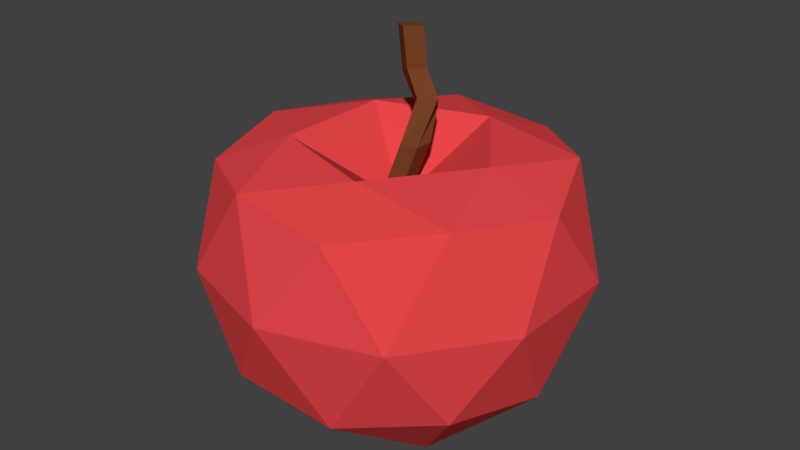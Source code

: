 # Source: Apple.blend  (saved by Blender 2.78.0; exported with 4.5.12 LTS)
import bpy
from mathutils import Matrix  # noqa: F401  (used for matrix-valued properties, if any)

bpy.ops.wm.read_factory_settings(use_empty=True)
scene = bpy.context.scene
scene.name = 'Scene'

# ---- collections
col_collection_1 = bpy.data.collections.new('Collection 1'); scene.collection.children.link(col_collection_1)

# ---- materials (node trees are filled in below, after node groups)
mat_stem = bpy.data.materials.new('stem')
mat_stem.alpha_threshold = 0.0
mat_stem.diffuse_color = (0.1779, 0.05448, 0.0185, 1.0)
mat_stem.roughness = 0.5
mat_apple = bpy.data.materials.new('Apple')
mat_apple.alpha_threshold = 0.0
mat_apple.diffuse_color = (0.7991, 0.06301, 0.06848, 1.0)
mat_apple.roughness = 0.5

# ---- material node trees
mat_stem.use_nodes = True; mat_stem.node_tree.nodes.clear()
_N = mat_stem.node_tree.nodes; _L = mat_stem.node_tree.links
n0 = _N.new('ShaderNodeOutputMaterial'); n0.name = 'Material Output'; n0.location = (300, 300)
n1 = _N.new('ShaderNodeBsdfDiffuse'); n1.name = 'Diffuse BSDF'; n1.location = (10, 300)
n1.inputs[0].default_value = (0.1789, 0.05386, 0.01812, 1.0)
_L.new(n1.outputs[0], n0.inputs[0])
n0.is_active_output = True
mat_apple.use_nodes = True; mat_apple.node_tree.nodes.clear()
_N = mat_apple.node_tree.nodes; _L = mat_apple.node_tree.links
n0 = _N.new('ShaderNodeOutputMaterial'); n0.name = 'Material Output'; n0.location = (300, 300)
n1 = _N.new('ShaderNodeBsdfDiffuse'); n1.name = 'Diffuse BSDF'; n1.location = (10, 300)
n1.inputs[0].default_value = (0.8, 0.06274, 0.06808, 1.0)
_L.new(n1.outputs[0], n0.inputs[0])
n0.is_active_output = True

# ---- world
world_world = bpy.data.worlds.new('World'); scene.world = world_world
world_world.color = (0.05088, 0.05088, 0.05088)
world_world.use_sun_shadow = False
world_world.sun_shadow_jitter_overblur = 0.0
world_world.cycles.sampling_method = 'MANUAL'

# ---- meshes
me_cube_001 = bpy.data.meshes.new('Cube.001')
me_cube_001.from_pydata([(-0.9386, -1.691, 0.8606), (-0.9386, -1.691, 2.861), (-0.9386, 0.309, 0.8606), (-0.9386, 0.309, 2.861), (1.061, -1.691, 0.8606), (1.061, -1.691, 2.861), (1.061, 0.309, 0.8606), (1.061, 0.309, 2.861), (0.3854, -0.9748, 7.208), (0.3854, 1.025, 7.208), (2.385, 1.025, 7.208), (2.385, -0.9748, 7.208), (0.4906, 1.28, 11.05), (-0.4087, 2.398, 9.659), (1.15, 3.651, 9.659), (2.049, 2.533, 11.05), (-1.137, 1.792, 13.54), (-2.62, 2.873, 12.74), (-1.374, 4.422, 12.53), (0.109, 3.341, 13.32), (-1.599, 1.724, 17.55), (-3.082, 2.806, 17.37), (-1.835, 4.355, 17.32), (-0.3528, 3.274, 17.5), (0.06137, -0.691, -20.77), (14.53, -11.2, -12.83), (-5.463, -17.69, -12.83), (-17.82, -0.691, -12.83), (-5.463, 16.31, -12.83), (14.53, 9.818, -12.83), (5.586, -17.69, 4.884), (-14.4, -11.2, 4.884), (-14.4, 9.818, 4.884), (5.586, 16.31, 4.884), (17.94, -0.691, 4.884), (0.06137, -0.691, 1.014), (-3.186, -10.69, -20.9), (8.563, -6.868, -20.9), (5.316, -16.86, -14.4), (17.07, -0.691, -14.4), (8.563, 5.486, -20.9), (-10.45, -0.691, -20.9), (-13.7, -10.69, -14.4), (-3.186, 9.304, -20.9), (-13.7, 9.304, -14.4), (5.316, 15.48, -14.4), (19.07, -6.868, -3.894), (19.07, 5.486, -3.894), (0.06137, -20.68, -3.894), (11.81, -16.86, -3.894), (-18.95, -6.868, -3.894), (-11.69, -16.86, -3.894), (-11.69, 15.48, -3.894), (-18.95, 5.486, -3.894), (11.81, 15.48, -3.894), (0.06137, 19.3, -3.894), (13.82, -10.69, 6.038), (-5.193, -16.86, 6.038), (-16.94, -0.691, 6.038), (-5.193, 15.48, 6.038), (13.82, 9.304, 6.038), (3.309, -10.69, 7.553), (10.57, -0.691, 7.553), (-8.441, -6.868, 7.553), (-8.441, 5.486, 7.553), (3.309, 9.304, 7.553)], [], [(0, 1, 3, 2), (2, 3, 7, 6), (6, 7, 5, 4), (4, 5, 1, 0), (2, 6, 4, 0), (3, 1, 8, 9), (8, 11, 15, 12), (1, 5, 11, 8), (7, 3, 9, 10), (5, 7, 10, 11), (15, 14, 18, 19), (10, 9, 13, 14), (11, 10, 14, 15), (9, 8, 12, 13), (19, 18, 22, 23), (13, 12, 16, 17), (12, 15, 19, 16), (14, 13, 17, 18), (22, 21, 20, 23), (17, 16, 20, 21), (16, 19, 23, 20), (18, 17, 21, 22), (24, 37, 36), (25, 37, 39), (24, 36, 41), (24, 41, 43), (24, 43, 40), (25, 39, 46), (26, 38, 48), (27, 42, 50), (28, 44, 52), (29, 45, 54), (25, 46, 49), (26, 48, 51), (27, 50, 53), (28, 52, 55), (29, 54, 47), (30, 56, 61), (31, 57, 63), (32, 58, 64), (33, 59, 65), (34, 60, 62), (62, 65, 35), (62, 60, 65), (60, 33, 65), (65, 64, 35), (65, 59, 64), (59, 32, 64), (64, 63, 35), (64, 58, 63), (58, 31, 63), (63, 61, 35), (63, 57, 61), (57, 30, 61), (61, 62, 35), (61, 56, 62), (56, 34, 62), (47, 60, 34), (47, 54, 60), (54, 33, 60), (55, 59, 33), (55, 52, 59), (52, 32, 59), (53, 58, 32), (53, 50, 58), (50, 31, 58), (51, 57, 31), (51, 48, 57), (48, 30, 57), (49, 56, 30), (49, 46, 56), (46, 34, 56), (54, 55, 33), (54, 45, 55), (45, 28, 55), (52, 53, 32), (52, 44, 53), (44, 27, 53), (50, 51, 31), (50, 42, 51), (42, 26, 51), (48, 49, 30), (48, 38, 49), (38, 25, 49), (46, 47, 34), (46, 39, 47), (39, 29, 47), (40, 45, 29), (40, 43, 45), (43, 28, 45), (43, 44, 28), (43, 41, 44), (41, 27, 44), (41, 42, 27), (41, 36, 42), (36, 26, 42), (39, 40, 29), (39, 37, 40), (37, 24, 40), (36, 38, 26), (36, 37, 38), (37, 25, 38)])
me_cube_001.polygons.foreach_set('material_index', [0, 0, 0, 0, 0, 0, 0, 0, 0, 0, 0, 0, 0, 0, 0, 0, 0, 0, 0, 0, 0, 0, 1, 1, 1, 1, 1, 1, 1, 1, 1, 1, 1, 1, 1, 1, 1, 1, 1, 1, 1, 1, 1, 1, 1, 1, 1, 1, 1, 1, 1, 1, 1, 1, 1, 1, 1, 1, 1, 1, 1, 1, 1, 1, 1, 1, 1, 1, 1, 1, 1, 1, 1, 1, 1, 1, 1, 1, 1, 1, 1, 1, 1, 1, 1, 1, 1, 1, 1, 1, 1, 1, 1, 1, 1, 1, 1, 1, 1, 1, 1, 1])
me_cube_001.materials.append(mat_stem)
me_cube_001.materials.append(mat_apple)
me_cube_001.use_remesh_preserve_volume = False
me_cube_001.use_remesh_preserve_attributes = False
me_cube_001.use_mirror_vertex_groups = False
me_cube_001.update()

# ---- objects
ob_cube = bpy.data.objects.new('Cube', me_cube_001)

# ---- transforms, parenting, visibility, modifiers, constraints
ob_cube.location = (-0.00244, 0.02747, 0.1548)
ob_cube.scale = (0.03976, 0.03976, 0.03976)
ob_cube.lineart.crease_threshold = 0.0

# ---- collection membership
col_collection_1.objects.link(ob_cube)

# ---- scene / render settings (as saved in the file)
scene.frame_start = 1; scene.frame_end = 250; scene.frame_set(1)
scene.render.engine = 'CYCLES'
scene.render.resolution_percentage = 50
scene.render.dither_intensity = 0.0
scene.cycles.use_denoising = False
scene.cycles.samples = 128
scene.cycles.sampling_pattern = 'TABULATED_SOBOL'
scene.cycles.light_sampling_threshold = 0.0
scene.cycles.use_adaptive_sampling = False
scene.cycles.use_light_tree = False
scene.cycles.blur_glossy = 0.0
scene.cycles.sample_clamp_indirect = 0.0
scene.view_settings.view_transform = 'Standard'
bpy.context.view_layer.update()

# ---- added for rendering (the .blend has no active camera and no usable light): camera, sun
cam_auto = bpy.data.cameras.new('AutoCamera')
cam_auto.lens = 50.0
cam_auto.sensor_width = 36.0
cam_auto.clip_end = 1000.0
ob_auto_camera = bpy.data.objects.new('AutoCamera', cam_auto)
scene.collection.objects.link(ob_auto_camera)
ob_auto_camera.location = (2.47381, -2.96857, 2.0673)
ob_auto_camera.rotation_euler = (1.09748, -7.21219e-08, 0.694738)
scene.camera = ob_auto_camera
light_auto_sun = bpy.data.lights.new('AutoSun', 'SUN')
light_auto_sun.energy = 3.0
light_auto_sun.angle = 0.0523599
ob_auto_sun = bpy.data.objects.new('AutoSun', light_auto_sun)
scene.collection.objects.link(ob_auto_sun)
ob_auto_sun.rotation_euler = (0.872665, 0.174533, 0.523599)
bpy.context.view_layer.update()
